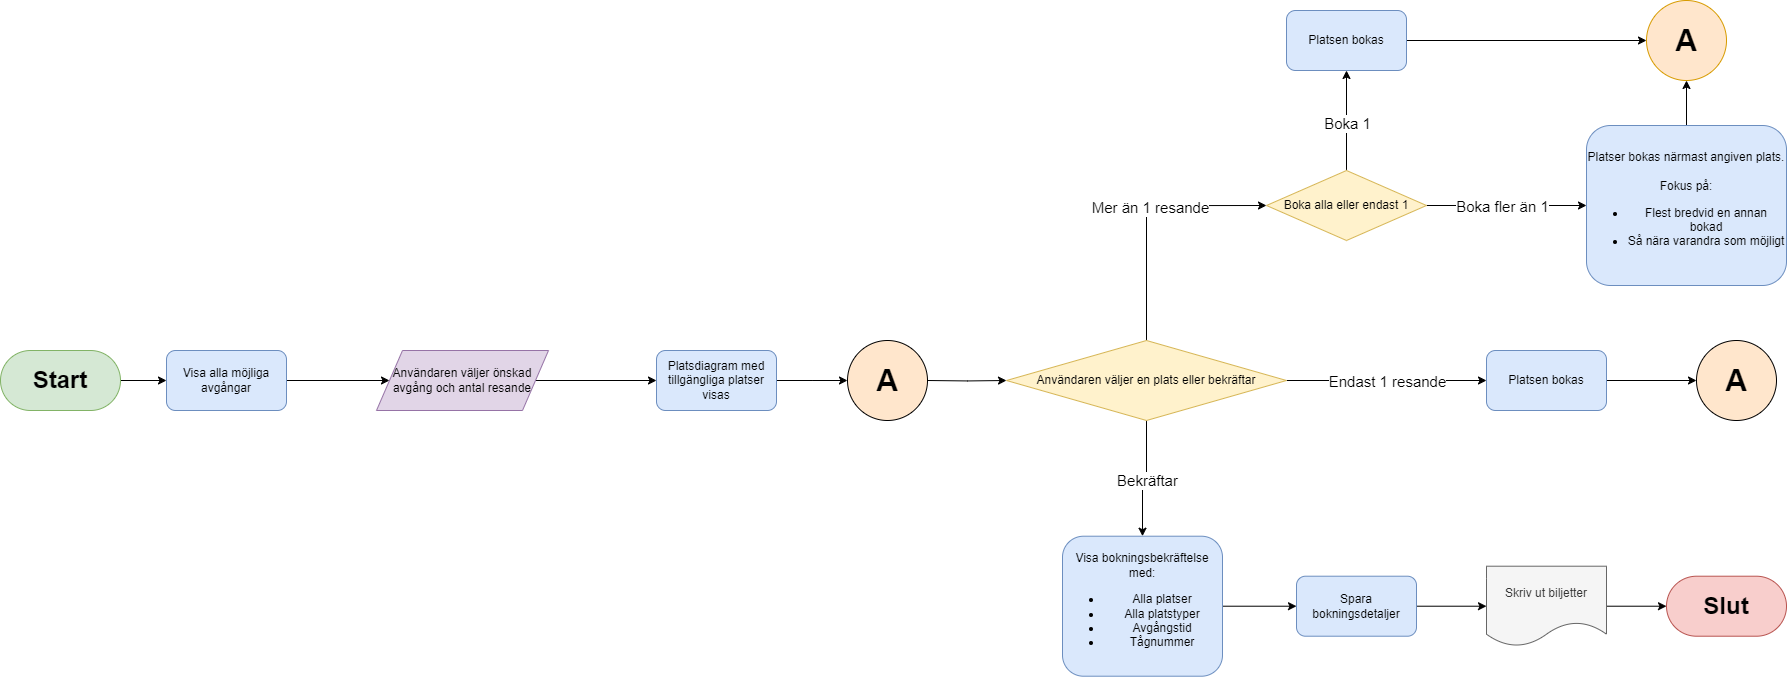

The diagram above was exported from draw.io. Its source (the exported page's mxGraphModel, read from the mxfile embedded in the PNG):
<mxGraphModel dx="3080" dy="2820" grid="1" gridSize="10" guides="1" tooltips="1" connect="1" arrows="1" fold="1" page="1" pageScale="1" pageWidth="827" pageHeight="1169" math="0" shadow="0">
  <root>
    <mxCell id="0" />
    <mxCell id="1" parent="0" />
    <mxCell id="yoMzTV9leq5T_DlvsGWp-3" style="edgeStyle=orthogonalEdgeStyle;rounded=0;orthogonalLoop=1;jettySize=auto;html=1;" parent="1" source="yoMzTV9leq5T_DlvsGWp-1" target="yoMzTV9leq5T_DlvsGWp-2" edge="1">
      <mxGeometry relative="1" as="geometry" />
    </mxCell>
    <mxCell id="yoMzTV9leq5T_DlvsGWp-1" value="&lt;h1&gt;&lt;b&gt;&lt;font style=&quot;font-size: 24px;&quot;&gt;Start&lt;/font&gt;&lt;/b&gt;&lt;/h1&gt;" style="rounded=1;whiteSpace=wrap;html=1;arcSize=50;fillColor=#d5e8d4;strokeColor=#82b366;" parent="1" vertex="1">
      <mxGeometry x="354" y="10" width="120" height="60" as="geometry" />
    </mxCell>
    <mxCell id="yoMzTV9leq5T_DlvsGWp-5" value="" style="edgeStyle=orthogonalEdgeStyle;rounded=0;orthogonalLoop=1;jettySize=auto;html=1;" parent="1" source="yoMzTV9leq5T_DlvsGWp-2" target="yoMzTV9leq5T_DlvsGWp-4" edge="1">
      <mxGeometry relative="1" as="geometry" />
    </mxCell>
    <mxCell id="yoMzTV9leq5T_DlvsGWp-2" value="Visa alla möjliga avgångar" style="rounded=1;whiteSpace=wrap;html=1;fillColor=#dae8fc;strokeColor=#6c8ebf;" parent="1" vertex="1">
      <mxGeometry x="520" y="10" width="120" height="60" as="geometry" />
    </mxCell>
    <mxCell id="yoMzTV9leq5T_DlvsGWp-11" value="" style="edgeStyle=orthogonalEdgeStyle;rounded=0;orthogonalLoop=1;jettySize=auto;html=1;" parent="1" source="yoMzTV9leq5T_DlvsGWp-4" target="yoMzTV9leq5T_DlvsGWp-10" edge="1">
      <mxGeometry relative="1" as="geometry" />
    </mxCell>
    <mxCell id="yoMzTV9leq5T_DlvsGWp-4" value="Användaren väljer önskad avgång och antal resande" style="shape=parallelogram;perimeter=parallelogramPerimeter;whiteSpace=wrap;html=1;fixedSize=1;size=26;perimeterSpacing=0;fillColor=#e1d5e7;strokeColor=#9673a6;" parent="1" vertex="1">
      <mxGeometry x="730" y="10" width="172" height="60" as="geometry" />
    </mxCell>
    <mxCell id="XewTAsemOJknDDQVZyrN-22" value="" style="edgeStyle=orthogonalEdgeStyle;rounded=0;orthogonalLoop=1;jettySize=auto;html=1;fontFamily=Helvetica;fontSize=15;fontColor=default;labelBackgroundColor=default;resizable=0;" edge="1" parent="1" source="yoMzTV9leq5T_DlvsGWp-10">
      <mxGeometry relative="1" as="geometry">
        <mxPoint x="1201" y="40" as="targetPoint" />
      </mxGeometry>
    </mxCell>
    <mxCell id="yoMzTV9leq5T_DlvsGWp-10" value="Platsdiagram med tillgängliga platser visas" style="rounded=1;whiteSpace=wrap;html=1;fillColor=#dae8fc;strokeColor=#6c8ebf;" parent="1" vertex="1">
      <mxGeometry x="1010" y="10" width="120" height="60" as="geometry" />
    </mxCell>
    <mxCell id="yoMzTV9leq5T_DlvsGWp-38" style="edgeStyle=orthogonalEdgeStyle;rounded=0;orthogonalLoop=1;jettySize=auto;html=1;" parent="1" source="yoMzTV9leq5T_DlvsGWp-14" target="yoMzTV9leq5T_DlvsGWp-37" edge="1">
      <mxGeometry relative="1" as="geometry" />
    </mxCell>
    <mxCell id="yoMzTV9leq5T_DlvsGWp-39" value="Bekräftar" style="edgeLabel;html=1;align=center;verticalAlign=middle;resizable=0;points=[];fontSize=15;" parent="yoMzTV9leq5T_DlvsGWp-38" vertex="1" connectable="0">
      <mxGeometry x="-0.035" y="1" relative="1" as="geometry">
        <mxPoint as="offset" />
      </mxGeometry>
    </mxCell>
    <mxCell id="XewTAsemOJknDDQVZyrN-2" style="edgeStyle=orthogonalEdgeStyle;rounded=0;orthogonalLoop=1;jettySize=auto;html=1;exitX=0.5;exitY=0;exitDx=0;exitDy=0;entryX=0;entryY=0.5;entryDx=0;entryDy=0;" edge="1" parent="1" source="yoMzTV9leq5T_DlvsGWp-14" target="yoMzTV9leq5T_DlvsGWp-19">
      <mxGeometry relative="1" as="geometry" />
    </mxCell>
    <mxCell id="XewTAsemOJknDDQVZyrN-3" value="Mer än 1 resande" style="edgeLabel;html=1;align=center;verticalAlign=middle;resizable=0;points=[];fontSize=15;" vertex="1" connectable="0" parent="XewTAsemOJknDDQVZyrN-2">
      <mxGeometry x="0.0811" y="-1" relative="1" as="geometry">
        <mxPoint as="offset" />
      </mxGeometry>
    </mxCell>
    <mxCell id="XewTAsemOJknDDQVZyrN-31" style="edgeStyle=orthogonalEdgeStyle;rounded=0;orthogonalLoop=1;jettySize=auto;html=1;entryX=0;entryY=0.5;entryDx=0;entryDy=0;fontFamily=Helvetica;fontSize=15;fontColor=default;labelBackgroundColor=default;resizable=0;" edge="1" parent="1" source="yoMzTV9leq5T_DlvsGWp-14" target="yoMzTV9leq5T_DlvsGWp-15">
      <mxGeometry relative="1" as="geometry" />
    </mxCell>
    <mxCell id="XewTAsemOJknDDQVZyrN-34" value="Endast 1 resande" style="edgeLabel;html=1;align=center;verticalAlign=middle;resizable=0;points=[];fontFamily=Helvetica;fontSize=15;fontColor=default;labelBackgroundColor=default;fillColor=none;gradientColor=none;" vertex="1" connectable="0" parent="XewTAsemOJknDDQVZyrN-31">
      <mxGeometry x="0.0068" y="-4" relative="1" as="geometry">
        <mxPoint y="-4" as="offset" />
      </mxGeometry>
    </mxCell>
    <mxCell id="yoMzTV9leq5T_DlvsGWp-14" value="Användaren väljer en plats eller bekräftar" style="rhombus;whiteSpace=wrap;html=1;fillColor=#fff2cc;strokeColor=#d6b656;" parent="1" vertex="1">
      <mxGeometry x="1360" width="280" height="80" as="geometry" />
    </mxCell>
    <mxCell id="XewTAsemOJknDDQVZyrN-33" style="edgeStyle=orthogonalEdgeStyle;rounded=0;orthogonalLoop=1;jettySize=auto;html=1;entryX=0;entryY=0.5;entryDx=0;entryDy=0;fontFamily=Helvetica;fontSize=15;fontColor=default;labelBackgroundColor=default;resizable=0;" edge="1" parent="1" source="yoMzTV9leq5T_DlvsGWp-15" target="XewTAsemOJknDDQVZyrN-32">
      <mxGeometry relative="1" as="geometry" />
    </mxCell>
    <mxCell id="yoMzTV9leq5T_DlvsGWp-15" value="Platsen bokas" style="rounded=1;whiteSpace=wrap;html=1;fillColor=#dae8fc;strokeColor=#6c8ebf;" parent="1" vertex="1">
      <mxGeometry x="1840" y="10" width="120" height="60" as="geometry" />
    </mxCell>
    <mxCell id="XewTAsemOJknDDQVZyrN-28" style="edgeStyle=orthogonalEdgeStyle;rounded=0;orthogonalLoop=1;jettySize=auto;html=1;entryX=0;entryY=0.5;entryDx=0;entryDy=0;fontFamily=Helvetica;fontSize=15;fontColor=default;labelBackgroundColor=default;resizable=0;" edge="1" parent="1" source="yoMzTV9leq5T_DlvsGWp-22" target="XewTAsemOJknDDQVZyrN-27">
      <mxGeometry relative="1" as="geometry" />
    </mxCell>
    <mxCell id="yoMzTV9leq5T_DlvsGWp-22" value="Platsen bokas" style="rounded=1;whiteSpace=wrap;html=1;fillColor=#dae8fc;strokeColor=#6c8ebf;" parent="1" vertex="1">
      <mxGeometry x="1640" y="-330" width="120" height="60" as="geometry" />
    </mxCell>
    <mxCell id="XewTAsemOJknDDQVZyrN-29" value="" style="edgeStyle=orthogonalEdgeStyle;rounded=0;orthogonalLoop=1;jettySize=auto;html=1;fontFamily=Helvetica;fontSize=15;fontColor=default;labelBackgroundColor=default;resizable=0;" edge="1" parent="1" source="yoMzTV9leq5T_DlvsGWp-30" target="XewTAsemOJknDDQVZyrN-27">
      <mxGeometry relative="1" as="geometry" />
    </mxCell>
    <mxCell id="yoMzTV9leq5T_DlvsGWp-30" value="Platser bokas närmast angiven plats.&lt;br&gt;&lt;br&gt;Fokus på:&lt;div&gt;&lt;ul&gt;&lt;li&gt;Flest bredvid en annan bokad&lt;/li&gt;&lt;li&gt;Så nära varandra som möjligt&lt;/li&gt;&lt;/ul&gt;&lt;/div&gt;" style="rounded=1;whiteSpace=wrap;html=1;fillColor=#dae8fc;strokeColor=#6c8ebf;" parent="1" vertex="1">
      <mxGeometry x="1940" y="-215" width="200" height="160" as="geometry" />
    </mxCell>
    <mxCell id="yoMzTV9leq5T_DlvsGWp-43" value="" style="edgeStyle=orthogonalEdgeStyle;rounded=0;orthogonalLoop=1;jettySize=auto;html=1;" parent="1" source="yoMzTV9leq5T_DlvsGWp-37" target="yoMzTV9leq5T_DlvsGWp-42" edge="1">
      <mxGeometry relative="1" as="geometry" />
    </mxCell>
    <mxCell id="yoMzTV9leq5T_DlvsGWp-37" value="Visa bokningsbekräftelse med:&lt;div&gt;&lt;ul&gt;&lt;li&gt;Alla platser&lt;/li&gt;&lt;li&gt;Alla platstyper&lt;/li&gt;&lt;li&gt;Avgångstid&lt;/li&gt;&lt;li&gt;Tågnummer&lt;/li&gt;&lt;/ul&gt;&lt;/div&gt;" style="rounded=1;whiteSpace=wrap;html=1;fillColor=#dae8fc;strokeColor=#6c8ebf;" parent="1" vertex="1">
      <mxGeometry x="1416" y="195.71000000000004" width="160" height="140" as="geometry" />
    </mxCell>
    <mxCell id="yoMzTV9leq5T_DlvsGWp-46" value="" style="edgeStyle=orthogonalEdgeStyle;rounded=0;orthogonalLoop=1;jettySize=auto;html=1;" parent="1" source="yoMzTV9leq5T_DlvsGWp-41" target="yoMzTV9leq5T_DlvsGWp-45" edge="1">
      <mxGeometry relative="1" as="geometry" />
    </mxCell>
    <mxCell id="yoMzTV9leq5T_DlvsGWp-41" value="Skriv ut biljetter" style="shape=document;whiteSpace=wrap;html=1;boundedLbl=1;fillColor=#f5f5f5;strokeColor=#666666;fontColor=#333333;" parent="1" vertex="1">
      <mxGeometry x="1840" y="225.71000000000004" width="120" height="80" as="geometry" />
    </mxCell>
    <mxCell id="yoMzTV9leq5T_DlvsGWp-44" value="" style="edgeStyle=orthogonalEdgeStyle;rounded=0;orthogonalLoop=1;jettySize=auto;html=1;" parent="1" source="yoMzTV9leq5T_DlvsGWp-42" target="yoMzTV9leq5T_DlvsGWp-41" edge="1">
      <mxGeometry relative="1" as="geometry" />
    </mxCell>
    <mxCell id="yoMzTV9leq5T_DlvsGWp-42" value="Spara bokningsdetaljer" style="whiteSpace=wrap;html=1;fillColor=#dae8fc;strokeColor=#6c8ebf;rounded=1;" parent="1" vertex="1">
      <mxGeometry x="1650" y="235.71000000000004" width="120" height="60" as="geometry" />
    </mxCell>
    <mxCell id="yoMzTV9leq5T_DlvsGWp-45" value="&lt;h1&gt;Slut&lt;/h1&gt;" style="rounded=1;whiteSpace=wrap;html=1;arcSize=50;fillColor=#f8cecc;strokeColor=#b85450;" parent="1" vertex="1">
      <mxGeometry x="2020" y="235.71000000000004" width="120" height="60" as="geometry" />
    </mxCell>
    <mxCell id="XewTAsemOJknDDQVZyrN-4" style="edgeStyle=orthogonalEdgeStyle;rounded=0;orthogonalLoop=1;jettySize=auto;html=1;exitX=0.5;exitY=0;exitDx=0;exitDy=0;entryX=0.5;entryY=1;entryDx=0;entryDy=0;" edge="1" parent="1" source="yoMzTV9leq5T_DlvsGWp-19" target="yoMzTV9leq5T_DlvsGWp-22">
      <mxGeometry relative="1" as="geometry" />
    </mxCell>
    <mxCell id="XewTAsemOJknDDQVZyrN-5" value="Boka 1" style="edgeLabel;html=1;align=center;verticalAlign=middle;resizable=0;points=[];fontSize=15;" vertex="1" connectable="0" parent="XewTAsemOJknDDQVZyrN-4">
      <mxGeometry x="-0.0421" y="1" relative="1" as="geometry">
        <mxPoint x="1" y="1" as="offset" />
      </mxGeometry>
    </mxCell>
    <mxCell id="XewTAsemOJknDDQVZyrN-6" style="edgeStyle=orthogonalEdgeStyle;rounded=0;orthogonalLoop=1;jettySize=auto;html=1;exitX=1;exitY=0.5;exitDx=0;exitDy=0;entryX=0;entryY=0.5;entryDx=0;entryDy=0;fontFamily=Helvetica;fontSize=15;fontColor=default;labelBackgroundColor=default;resizable=0;" edge="1" parent="1" source="yoMzTV9leq5T_DlvsGWp-19" target="yoMzTV9leq5T_DlvsGWp-30">
      <mxGeometry relative="1" as="geometry" />
    </mxCell>
    <mxCell id="XewTAsemOJknDDQVZyrN-7" value="Boka fler än 1" style="edgeLabel;html=1;align=center;verticalAlign=middle;resizable=0;points=[];fontFamily=Helvetica;fontSize=15;fontColor=default;labelBackgroundColor=default;fillColor=none;gradientColor=none;" vertex="1" connectable="0" parent="XewTAsemOJknDDQVZyrN-6">
      <mxGeometry x="0.0833" y="-3" relative="1" as="geometry">
        <mxPoint x="-12" y="-3" as="offset" />
      </mxGeometry>
    </mxCell>
    <mxCell id="yoMzTV9leq5T_DlvsGWp-19" value="Boka alla eller endast 1" style="rhombus;whiteSpace=wrap;html=1;fillColor=#fff2cc;strokeColor=#d6b656;" parent="1" vertex="1">
      <mxGeometry x="1620" y="-170" width="160" height="70" as="geometry" />
    </mxCell>
    <mxCell id="XewTAsemOJknDDQVZyrN-23" value="" style="edgeStyle=orthogonalEdgeStyle;rounded=0;orthogonalLoop=1;jettySize=auto;html=1;fontFamily=Helvetica;fontSize=15;fontColor=default;labelBackgroundColor=default;resizable=0;" edge="1" parent="1" target="yoMzTV9leq5T_DlvsGWp-14">
      <mxGeometry relative="1" as="geometry">
        <mxPoint x="1281" y="40" as="sourcePoint" />
      </mxGeometry>
    </mxCell>
    <mxCell id="XewTAsemOJknDDQVZyrN-26" value="&lt;h1&gt;A&lt;/h1&gt;" style="ellipse;whiteSpace=wrap;html=1;aspect=fixed;align=center;verticalAlign=middle;fontFamily=Helvetica;fontSize=15;labelBackgroundColor=none;resizable=0;fillColor=#ffe6cc;strokeColor=default;" vertex="1" parent="1">
      <mxGeometry x="1201" width="80" height="80" as="geometry" />
    </mxCell>
    <mxCell id="XewTAsemOJknDDQVZyrN-27" value="&lt;h1&gt;A&lt;/h1&gt;" style="ellipse;whiteSpace=wrap;html=1;aspect=fixed;align=center;verticalAlign=middle;fontFamily=Helvetica;fontSize=15;labelBackgroundColor=none;resizable=0;fillColor=#ffe6cc;strokeColor=#d79b00;" vertex="1" parent="1">
      <mxGeometry x="2000" y="-340" width="80" height="80" as="geometry" />
    </mxCell>
    <mxCell id="XewTAsemOJknDDQVZyrN-32" value="&lt;h1&gt;A&lt;/h1&gt;" style="ellipse;whiteSpace=wrap;html=1;aspect=fixed;align=center;verticalAlign=middle;fontFamily=Helvetica;fontSize=15;labelBackgroundColor=none;resizable=0;fillColor=#ffe6cc;strokeColor=default;" vertex="1" parent="1">
      <mxGeometry x="2050" width="80" height="80" as="geometry" />
    </mxCell>
  </root>
</mxGraphModel>